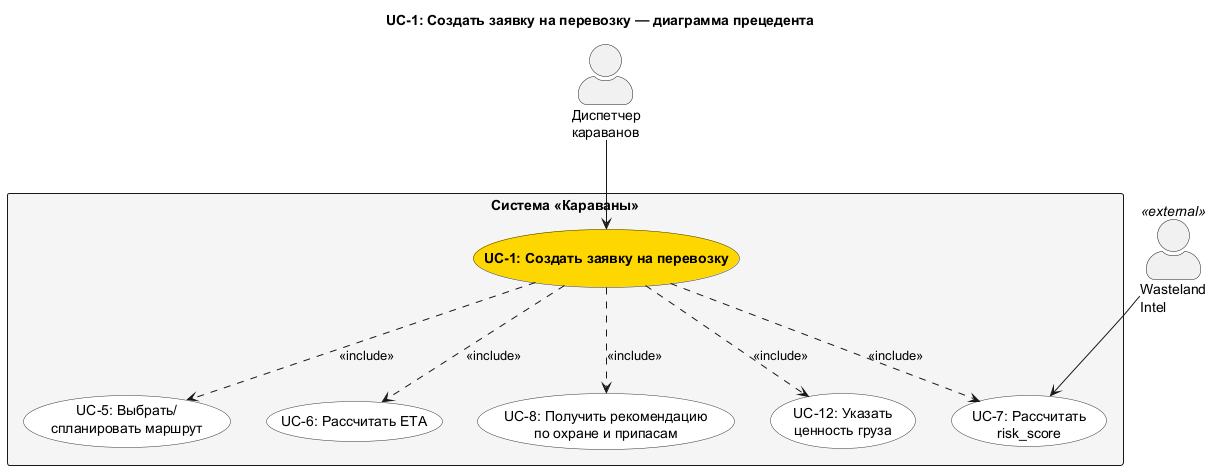

The diagram above was rendered by PlantUML. Its source (embedded in the PNG):
@startuml UC_1_Detail
skinparam actorStyle awesome
skinparam usecaseBackgroundColor #White
skinparam usecaseBorderColor #333333
skinparam rectangleBackgroundColor #F5F5F5

title UC-1: Создать заявку на перевозку — диаграмма прецедента

actor "Диспетчер\nкараванов" as Dispatcher
actor "Wasteland\nIntel" as WI <<external>>

rectangle "Система «Караваны»" {
  usecase UC1 as "**UC-1: Создать заявку на перевозку**" #Gold
  usecase "UC-5: Выбрать/\nспланировать маршрут" as UC5
  usecase "UC-6: Рассчитать ETA" as UC6
  usecase "UC-7: Рассчитать\nrisk_score" as UC7
  usecase "UC-8: Получить рекомендацию\nпо охране и припасам" as UC8
  usecase "UC-12: Указать\nценность груза" as UC12
}

Dispatcher --> UC1
WI --> UC7

UC1 ..> UC5 : <<include>>
UC1 ..> UC6 : <<include>>
UC1 ..> UC7 : <<include>>
UC1 ..> UC8 : <<include>>
UC1 ..> UC12 : <<include>>

@enduml